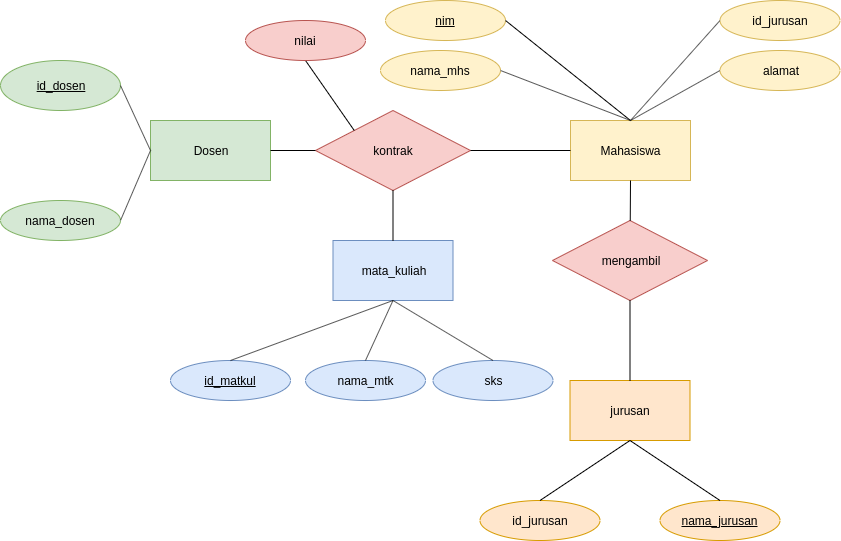

The diagram above was exported from draw.io. Its source (the exported page's mxGraphModel, read from the mxfile embedded in the PNG):
<mxGraphModel dx="861" dy="631" grid="1" gridSize="10" guides="1" tooltips="1" connect="1" arrows="1" fold="1" page="1" pageScale="1" pageWidth="850" pageHeight="1100" math="0" shadow="0">
  <root>
    <mxCell id="0" />
    <mxCell id="1" parent="0" />
    <mxCell id="WfwMyWtryAPBAuEyEYDg-1" value="" style="rounded=0;whiteSpace=wrap;html=1;fillColor=#d5e8d4;strokeColor=#82b366;" parent="1" vertex="1">
      <mxGeometry x="160" y="130" width="120" height="60" as="geometry" />
    </mxCell>
    <mxCell id="WfwMyWtryAPBAuEyEYDg-2" value="" style="ellipse;whiteSpace=wrap;html=1;fillColor=#d5e8d4;strokeColor=#82b366;" parent="1" vertex="1">
      <mxGeometry x="10" y="70" width="120" height="50" as="geometry" />
    </mxCell>
    <mxCell id="WfwMyWtryAPBAuEyEYDg-3" value="&lt;u&gt;id_dosen&lt;/u&gt;" style="text;html=1;strokeColor=none;fillColor=none;align=center;verticalAlign=middle;whiteSpace=wrap;rounded=0;" parent="1" vertex="1">
      <mxGeometry x="50" y="85" width="40" height="20" as="geometry" />
    </mxCell>
    <mxCell id="WfwMyWtryAPBAuEyEYDg-4" value="" style="ellipse;whiteSpace=wrap;html=1;fillColor=#d5e8d4;strokeColor=#82b366;" parent="1" vertex="1">
      <mxGeometry x="10" y="210" width="120" height="40" as="geometry" />
    </mxCell>
    <mxCell id="WfwMyWtryAPBAuEyEYDg-5" value="nama_dosen" style="text;html=1;strokeColor=none;fillColor=none;align=center;verticalAlign=middle;whiteSpace=wrap;rounded=0;" parent="1" vertex="1">
      <mxGeometry x="50" y="220" width="40" height="20" as="geometry" />
    </mxCell>
    <mxCell id="WfwMyWtryAPBAuEyEYDg-10" value="Dosen" style="text;html=1;strokeColor=none;fillColor=none;align=center;verticalAlign=middle;whiteSpace=wrap;rounded=0;" parent="1" vertex="1">
      <mxGeometry x="200" y="150" width="40" height="20" as="geometry" />
    </mxCell>
    <mxCell id="WfwMyWtryAPBAuEyEYDg-12" value="" style="rounded=0;whiteSpace=wrap;html=1;fillColor=#fff2cc;strokeColor=#d6b656;" parent="1" vertex="1">
      <mxGeometry x="580" y="130" width="120" height="60" as="geometry" />
    </mxCell>
    <mxCell id="WfwMyWtryAPBAuEyEYDg-13" value="Mahasiswa" style="text;html=1;strokeColor=none;fillColor=none;align=center;verticalAlign=middle;whiteSpace=wrap;rounded=0;" parent="1" vertex="1">
      <mxGeometry x="620" y="150" width="40" height="20" as="geometry" />
    </mxCell>
    <mxCell id="WfwMyWtryAPBAuEyEYDg-14" value="" style="ellipse;whiteSpace=wrap;html=1;fillColor=#fff2cc;strokeColor=#d6b656;" parent="1" vertex="1">
      <mxGeometry x="390" y="60" width="120" height="40" as="geometry" />
    </mxCell>
    <mxCell id="WfwMyWtryAPBAuEyEYDg-15" value="nama_mhs" style="text;html=1;strokeColor=none;fillColor=none;align=center;verticalAlign=middle;whiteSpace=wrap;rounded=0;" parent="1" vertex="1">
      <mxGeometry x="430" y="70" width="40" height="20" as="geometry" />
    </mxCell>
    <mxCell id="WfwMyWtryAPBAuEyEYDg-16" value="" style="ellipse;whiteSpace=wrap;html=1;fillColor=#fff2cc;strokeColor=#d6b656;" parent="1" vertex="1">
      <mxGeometry x="395" y="10" width="120" height="40" as="geometry" />
    </mxCell>
    <mxCell id="WfwMyWtryAPBAuEyEYDg-17" value="&lt;u&gt;nim&lt;/u&gt;" style="text;html=1;strokeColor=none;fillColor=none;align=center;verticalAlign=middle;whiteSpace=wrap;rounded=0;" parent="1" vertex="1">
      <mxGeometry x="435" y="20" width="40" height="20" as="geometry" />
    </mxCell>
    <mxCell id="WfwMyWtryAPBAuEyEYDg-19" value="" style="ellipse;whiteSpace=wrap;html=1;fillColor=#fff2cc;strokeColor=#d6b656;" parent="1" vertex="1">
      <mxGeometry x="729.5" y="60" width="120" height="40" as="geometry" />
    </mxCell>
    <mxCell id="WfwMyWtryAPBAuEyEYDg-20" value="alamat" style="text;html=1;strokeColor=none;fillColor=none;align=center;verticalAlign=middle;whiteSpace=wrap;rounded=0;" parent="1" vertex="1">
      <mxGeometry x="769.5" y="70" width="40" height="20" as="geometry" />
    </mxCell>
    <mxCell id="WfwMyWtryAPBAuEyEYDg-21" value="" style="ellipse;whiteSpace=wrap;html=1;fillColor=#fff2cc;strokeColor=#d6b656;" parent="1" vertex="1">
      <mxGeometry x="729.5" y="10" width="120" height="40" as="geometry" />
    </mxCell>
    <mxCell id="WfwMyWtryAPBAuEyEYDg-22" value="id_jurusan" style="text;html=1;strokeColor=none;fillColor=none;align=center;verticalAlign=middle;whiteSpace=wrap;rounded=0;" parent="1" vertex="1">
      <mxGeometry x="769.5" y="20" width="40" height="20" as="geometry" />
    </mxCell>
    <mxCell id="WfwMyWtryAPBAuEyEYDg-32" value="" style="rhombus;whiteSpace=wrap;html=1;fillColor=#f8cecc;strokeColor=#b85450;" parent="1" vertex="1">
      <mxGeometry x="325" y="120" width="155" height="80" as="geometry" />
    </mxCell>
    <mxCell id="WfwMyWtryAPBAuEyEYDg-33" value="kontrak" style="text;html=1;strokeColor=none;fillColor=none;align=center;verticalAlign=middle;whiteSpace=wrap;rounded=0;" parent="1" vertex="1">
      <mxGeometry x="382.5" y="150" width="40" height="20" as="geometry" />
    </mxCell>
    <mxCell id="WfwMyWtryAPBAuEyEYDg-35" value="" style="rhombus;whiteSpace=wrap;html=1;fillColor=#f8cecc;strokeColor=#b85450;" parent="1" vertex="1">
      <mxGeometry x="562" y="230" width="155" height="80" as="geometry" />
    </mxCell>
    <mxCell id="WfwMyWtryAPBAuEyEYDg-36" value="mengambil" style="text;html=1;strokeColor=none;fillColor=none;align=center;verticalAlign=middle;whiteSpace=wrap;rounded=0;" parent="1" vertex="1">
      <mxGeometry x="619.5" y="260" width="40" height="20" as="geometry" />
    </mxCell>
    <mxCell id="WfwMyWtryAPBAuEyEYDg-37" value="" style="endArrow=none;html=1;entryX=0.5;entryY=1;entryDx=0;entryDy=0;" parent="1" source="WfwMyWtryAPBAuEyEYDg-35" target="WfwMyWtryAPBAuEyEYDg-12" edge="1">
      <mxGeometry width="50" height="50" relative="1" as="geometry">
        <mxPoint x="10" y="400" as="sourcePoint" />
        <mxPoint x="60" y="350" as="targetPoint" />
      </mxGeometry>
    </mxCell>
    <mxCell id="WfwMyWtryAPBAuEyEYDg-39" value="" style="rounded=0;whiteSpace=wrap;html=1;fillColor=#ffe6cc;strokeColor=#d79b00;" parent="1" vertex="1">
      <mxGeometry x="579.5" y="390" width="120" height="60" as="geometry" />
    </mxCell>
    <mxCell id="WfwMyWtryAPBAuEyEYDg-40" value="jurusan" style="text;html=1;strokeColor=none;fillColor=none;align=center;verticalAlign=middle;whiteSpace=wrap;rounded=0;" parent="1" vertex="1">
      <mxGeometry x="619.5" y="410" width="40" height="20" as="geometry" />
    </mxCell>
    <mxCell id="WfwMyWtryAPBAuEyEYDg-41" value="" style="ellipse;whiteSpace=wrap;html=1;fillColor=#ffe6cc;strokeColor=#d79b00;" parent="1" vertex="1">
      <mxGeometry x="489.5" y="510" width="120" height="40" as="geometry" />
    </mxCell>
    <mxCell id="WfwMyWtryAPBAuEyEYDg-42" value="id_jurusan" style="text;html=1;strokeColor=none;fillColor=none;align=center;verticalAlign=middle;whiteSpace=wrap;rounded=0;" parent="1" vertex="1">
      <mxGeometry x="529.5" y="520" width="40" height="20" as="geometry" />
    </mxCell>
    <mxCell id="WfwMyWtryAPBAuEyEYDg-43" value="" style="ellipse;whiteSpace=wrap;html=1;fillColor=#ffe6cc;strokeColor=#d79b00;" parent="1" vertex="1">
      <mxGeometry x="669.5" y="510" width="120" height="40" as="geometry" />
    </mxCell>
    <mxCell id="WfwMyWtryAPBAuEyEYDg-44" value="&lt;u&gt;nama_jurusan&lt;/u&gt;" style="text;html=1;strokeColor=none;fillColor=none;align=center;verticalAlign=middle;whiteSpace=wrap;rounded=0;" parent="1" vertex="1">
      <mxGeometry x="709.5" y="520" width="40" height="20" as="geometry" />
    </mxCell>
    <mxCell id="WfwMyWtryAPBAuEyEYDg-47" value="" style="endArrow=none;html=1;entryX=0.5;entryY=1;entryDx=0;entryDy=0;" parent="1" source="WfwMyWtryAPBAuEyEYDg-39" target="WfwMyWtryAPBAuEyEYDg-35" edge="1">
      <mxGeometry width="50" height="50" relative="1" as="geometry">
        <mxPoint x="9.5" y="620" as="sourcePoint" />
        <mxPoint x="59.5" y="570" as="targetPoint" />
      </mxGeometry>
    </mxCell>
    <mxCell id="WfwMyWtryAPBAuEyEYDg-48" value="" style="endArrow=none;html=1;entryX=1;entryY=0.5;entryDx=0;entryDy=0;exitX=0;exitY=0.5;exitDx=0;exitDy=0;" parent="1" source="WfwMyWtryAPBAuEyEYDg-12" target="WfwMyWtryAPBAuEyEYDg-32" edge="1">
      <mxGeometry width="50" height="50" relative="1" as="geometry">
        <mxPoint x="580" y="150" as="sourcePoint" />
        <mxPoint x="650" y="190" as="targetPoint" />
      </mxGeometry>
    </mxCell>
    <mxCell id="WfwMyWtryAPBAuEyEYDg-49" value="" style="rounded=0;whiteSpace=wrap;html=1;fillColor=#dae8fc;strokeColor=#6c8ebf;" parent="1" vertex="1">
      <mxGeometry x="342.5" y="250" width="120" height="60" as="geometry" />
    </mxCell>
    <mxCell id="WfwMyWtryAPBAuEyEYDg-50" value="mata_kuliah" style="text;html=1;strokeColor=none;fillColor=none;align=center;verticalAlign=middle;whiteSpace=wrap;rounded=0;" parent="1" vertex="1">
      <mxGeometry x="382.5" y="270" width="40" height="20" as="geometry" />
    </mxCell>
    <mxCell id="WfwMyWtryAPBAuEyEYDg-51" value="" style="ellipse;whiteSpace=wrap;html=1;fillColor=#dae8fc;strokeColor=#6c8ebf;" parent="1" vertex="1">
      <mxGeometry x="180" y="370" width="120" height="40" as="geometry" />
    </mxCell>
    <mxCell id="WfwMyWtryAPBAuEyEYDg-52" value="&lt;u&gt;id_matkul&lt;/u&gt;" style="text;html=1;strokeColor=none;fillColor=none;align=center;verticalAlign=middle;whiteSpace=wrap;rounded=0;" parent="1" vertex="1">
      <mxGeometry x="220" y="380" width="40" height="20" as="geometry" />
    </mxCell>
    <mxCell id="WfwMyWtryAPBAuEyEYDg-53" value="" style="ellipse;whiteSpace=wrap;html=1;fillColor=#dae8fc;strokeColor=#6c8ebf;" parent="1" vertex="1">
      <mxGeometry x="315" y="370" width="120" height="40" as="geometry" />
    </mxCell>
    <mxCell id="WfwMyWtryAPBAuEyEYDg-54" value="nama_mtk" style="text;html=1;strokeColor=none;fillColor=none;align=center;verticalAlign=middle;whiteSpace=wrap;rounded=0;" parent="1" vertex="1">
      <mxGeometry x="355" y="380" width="40" height="20" as="geometry" />
    </mxCell>
    <mxCell id="WfwMyWtryAPBAuEyEYDg-57" value="" style="ellipse;whiteSpace=wrap;html=1;fillColor=#dae8fc;strokeColor=#6c8ebf;" parent="1" vertex="1">
      <mxGeometry x="442.5" y="370" width="120" height="40" as="geometry" />
    </mxCell>
    <mxCell id="WfwMyWtryAPBAuEyEYDg-58" value="sks" style="text;html=1;strokeColor=none;fillColor=none;align=center;verticalAlign=middle;whiteSpace=wrap;rounded=0;" parent="1" vertex="1">
      <mxGeometry x="482.5" y="380" width="40" height="20" as="geometry" />
    </mxCell>
    <mxCell id="WfwMyWtryAPBAuEyEYDg-59" value="" style="endArrow=none;html=1;entryX=0.5;entryY=1;entryDx=0;entryDy=0;exitX=0.5;exitY=0;exitDx=0;exitDy=0;" parent="1" source="WfwMyWtryAPBAuEyEYDg-51" target="WfwMyWtryAPBAuEyEYDg-49" edge="1">
      <mxGeometry width="50" height="50" relative="1" as="geometry">
        <mxPoint x="220" y="360" as="sourcePoint" />
        <mxPoint x="220" y="280" as="targetPoint" />
      </mxGeometry>
    </mxCell>
    <mxCell id="WfwMyWtryAPBAuEyEYDg-60" value="" style="endArrow=none;html=1;entryX=0.5;entryY=1;entryDx=0;entryDy=0;exitX=0.5;exitY=0;exitDx=0;exitDy=0;" parent="1" source="WfwMyWtryAPBAuEyEYDg-53" target="WfwMyWtryAPBAuEyEYDg-49" edge="1">
      <mxGeometry width="50" height="50" relative="1" as="geometry">
        <mxPoint x="250" y="380" as="sourcePoint" />
        <mxPoint x="402.9000000000001" y="320.9" as="targetPoint" />
      </mxGeometry>
    </mxCell>
    <mxCell id="WfwMyWtryAPBAuEyEYDg-61" value="" style="endArrow=none;html=1;entryX=0.5;entryY=1;entryDx=0;entryDy=0;exitX=0.5;exitY=0;exitDx=0;exitDy=0;" parent="1" source="WfwMyWtryAPBAuEyEYDg-57" target="WfwMyWtryAPBAuEyEYDg-49" edge="1">
      <mxGeometry width="50" height="50" relative="1" as="geometry">
        <mxPoint x="385" y="380" as="sourcePoint" />
        <mxPoint x="412.5" y="320" as="targetPoint" />
      </mxGeometry>
    </mxCell>
    <mxCell id="WfwMyWtryAPBAuEyEYDg-62" value="" style="endArrow=none;html=1;entryX=0.5;entryY=1;entryDx=0;entryDy=0;exitX=0.5;exitY=0;exitDx=0;exitDy=0;" parent="1" source="WfwMyWtryAPBAuEyEYDg-41" target="WfwMyWtryAPBAuEyEYDg-39" edge="1">
      <mxGeometry width="50" height="50" relative="1" as="geometry">
        <mxPoint x="512.5" y="470" as="sourcePoint" />
        <mxPoint x="412.5" y="410" as="targetPoint" />
      </mxGeometry>
    </mxCell>
    <mxCell id="WfwMyWtryAPBAuEyEYDg-63" value="" style="endArrow=none;html=1;entryX=0.5;entryY=1;entryDx=0;entryDy=0;exitX=0.5;exitY=0;exitDx=0;exitDy=0;" parent="1" source="WfwMyWtryAPBAuEyEYDg-43" target="WfwMyWtryAPBAuEyEYDg-39" edge="1">
      <mxGeometry width="50" height="50" relative="1" as="geometry">
        <mxPoint x="559.5" y="520" as="sourcePoint" />
        <mxPoint x="649.5" y="460" as="targetPoint" />
      </mxGeometry>
    </mxCell>
    <mxCell id="WfwMyWtryAPBAuEyEYDg-64" value="" style="endArrow=none;html=1;entryX=1;entryY=0.5;entryDx=0;entryDy=0;exitX=0.5;exitY=0;exitDx=0;exitDy=0;" parent="1" target="WfwMyWtryAPBAuEyEYDg-14" edge="1">
      <mxGeometry width="50" height="50" relative="1" as="geometry">
        <mxPoint x="640" y="130" as="sourcePoint" />
        <mxPoint x="540" y="70" as="targetPoint" />
      </mxGeometry>
    </mxCell>
    <mxCell id="WfwMyWtryAPBAuEyEYDg-65" value="" style="endArrow=none;html=1;entryX=1;entryY=0.5;entryDx=0;entryDy=0;" parent="1" target="WfwMyWtryAPBAuEyEYDg-16" edge="1">
      <mxGeometry width="50" height="50" relative="1" as="geometry">
        <mxPoint x="640" y="130" as="sourcePoint" />
        <mxPoint x="520" y="90" as="targetPoint" />
      </mxGeometry>
    </mxCell>
    <mxCell id="WfwMyWtryAPBAuEyEYDg-66" value="" style="endArrow=none;html=1;entryX=0;entryY=0.5;entryDx=0;entryDy=0;" parent="1" target="WfwMyWtryAPBAuEyEYDg-21" edge="1">
      <mxGeometry width="50" height="50" relative="1" as="geometry">
        <mxPoint x="640" y="130" as="sourcePoint" />
        <mxPoint x="525" y="40" as="targetPoint" />
      </mxGeometry>
    </mxCell>
    <mxCell id="WfwMyWtryAPBAuEyEYDg-67" value="" style="endArrow=none;html=1;entryX=0;entryY=0.5;entryDx=0;entryDy=0;" parent="1" target="WfwMyWtryAPBAuEyEYDg-19" edge="1">
      <mxGeometry width="50" height="50" relative="1" as="geometry">
        <mxPoint x="640" y="130" as="sourcePoint" />
        <mxPoint x="739.5" y="40" as="targetPoint" />
      </mxGeometry>
    </mxCell>
    <mxCell id="WfwMyWtryAPBAuEyEYDg-68" value="" style="endArrow=none;html=1;entryX=1;entryY=0.5;entryDx=0;entryDy=0;exitX=0;exitY=0.5;exitDx=0;exitDy=0;" parent="1" source="WfwMyWtryAPBAuEyEYDg-32" target="WfwMyWtryAPBAuEyEYDg-1" edge="1">
      <mxGeometry width="50" height="50" relative="1" as="geometry">
        <mxPoint x="340" y="160" as="sourcePoint" />
        <mxPoint x="290" y="170" as="targetPoint" />
      </mxGeometry>
    </mxCell>
    <mxCell id="WfwMyWtryAPBAuEyEYDg-69" value="" style="endArrow=none;html=1;entryX=1;entryY=0.5;entryDx=0;entryDy=0;exitX=0;exitY=0.5;exitDx=0;exitDy=0;" parent="1" source="WfwMyWtryAPBAuEyEYDg-1" edge="1">
      <mxGeometry width="50" height="50" relative="1" as="geometry">
        <mxPoint x="260" y="145" as="sourcePoint" />
        <mxPoint x="130" y="95" as="targetPoint" />
      </mxGeometry>
    </mxCell>
    <mxCell id="WfwMyWtryAPBAuEyEYDg-70" value="" style="endArrow=none;html=1;entryX=1;entryY=0.5;entryDx=0;entryDy=0;" parent="1" target="WfwMyWtryAPBAuEyEYDg-4" edge="1">
      <mxGeometry width="50" height="50" relative="1" as="geometry">
        <mxPoint x="160" y="160" as="sourcePoint" />
        <mxPoint x="140" y="105" as="targetPoint" />
      </mxGeometry>
    </mxCell>
    <mxCell id="WfwMyWtryAPBAuEyEYDg-71" value="" style="endArrow=none;html=1;entryX=0.5;entryY=0;entryDx=0;entryDy=0;exitX=0.5;exitY=1;exitDx=0;exitDy=0;" parent="1" source="WfwMyWtryAPBAuEyEYDg-32" target="WfwMyWtryAPBAuEyEYDg-49" edge="1">
      <mxGeometry width="50" height="50" relative="1" as="geometry">
        <mxPoint x="355" y="170" as="sourcePoint" />
        <mxPoint x="290" y="170" as="targetPoint" />
      </mxGeometry>
    </mxCell>
    <mxCell id="ciDeYxpic_TAWRUJbKV9-1" value="" style="endArrow=none;html=1;entryX=0.5;entryY=1;entryDx=0;entryDy=0;exitX=0;exitY=0;exitDx=0;exitDy=0;" parent="1" source="WfwMyWtryAPBAuEyEYDg-32" target="ciDeYxpic_TAWRUJbKV9-2" edge="1">
      <mxGeometry width="50" height="50" relative="1" as="geometry">
        <mxPoint x="375" y="137.5" as="sourcePoint" />
        <mxPoint x="345" y="72.5" as="targetPoint" />
      </mxGeometry>
    </mxCell>
    <mxCell id="ciDeYxpic_TAWRUJbKV9-2" value="" style="ellipse;whiteSpace=wrap;html=1;fillColor=#f8cecc;strokeColor=#b85450;" parent="1" vertex="1">
      <mxGeometry x="255" y="30" width="120" height="40" as="geometry" />
    </mxCell>
    <mxCell id="ciDeYxpic_TAWRUJbKV9-3" value="nilai" style="text;html=1;strokeColor=none;fillColor=none;align=center;verticalAlign=middle;whiteSpace=wrap;rounded=0;" parent="1" vertex="1">
      <mxGeometry x="295" y="40" width="40" height="20" as="geometry" />
    </mxCell>
  </root>
</mxGraphModel>